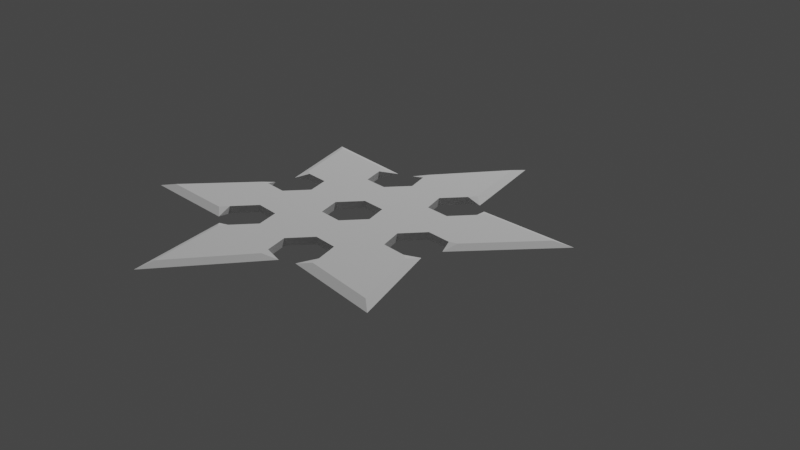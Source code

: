 # Source: ninjaster.blend  (saved by Blender 2.80.75; exported with 4.5.12 LTS)
import bpy
from mathutils import Matrix  # noqa: F401  (used for matrix-valued properties, if any)

bpy.ops.wm.read_factory_settings(use_empty=True)
scene = bpy.context.scene
scene.name = 'Scene'

# ---- collections
col_collection = bpy.data.collections.new('Collection'); scene.collection.children.link(col_collection)

# ---- world
world_world = bpy.data.worlds.new('World'); scene.world = world_world
world_world.use_nodes = True; world_world.node_tree.nodes.clear()
_N = world_world.node_tree.nodes; _L = world_world.node_tree.links
n0 = _N.new('ShaderNodeOutputWorld'); n0.name = 'World Output'; n0.location = (300, 300)
n1 = _N.new('ShaderNodeBackground'); n1.name = 'Background'; n1.location = (10, 300)
n1.inputs[0].default_value = (0.05088, 0.05088, 0.05088, 1.0)
_L.new(n1.outputs[0], n0.inputs[0])
n0.is_active_output = True
world_world.color = (0.05088, 0.05088, 0.05088)
world_world.use_sun_shadow = False
world_world.sun_shadow_jitter_overblur = 0.0

# ---- cameras
cam_camera = bpy.data.cameras.new('Camera')
cam_camera.clip_end = 100.0
cam_camera.ortho_scale = 7.314

# ---- lights
light_light = bpy.data.lights.new('Light', 'POINT')
light_light.transmission_factor = 0.0
light_light.energy = 1000.0
light_light.shadow_soft_size = 0.1
light_light.shadow_maximum_resolution = 0.006
light_light.use_absolute_resolution = True

# ---- meshes
me_cylinder_009 = bpy.data.meshes.new('Cylinder.009')
me_cylinder_009.from_pydata([(0.2739, 0.4564, 0.01), (0.5477, -2.197e-08, 0.01), (0.2739, -0.4564, 0.01), (-0.2739, -0.4564, 0.01), (-0.5477, -2.39e-07, 0.01), (-0.2739, 0.4564, 0.01), (-0.06735, 0.2359, 0.01), (0.06735, 0.2359, 0.01), (0.07698, 0.335, 0.01), (-6.798e-09, 0.197, 0.01), (-0.07698, 0.335, 0.01), (0.1706, 0.1763, 0.01), (0.2379, 0.05961, 0.01), (0.3293, 0.1087, 0.01), (0.1706, 0.09849, 0.01), (0.2628, 0.2277, 0.01), (0.2379, -0.05961, 0.01), (0.1706, -0.1763, 0.01), (0.2628, -0.2277, 0.01), (0.1706, -0.09849, 0.01), (0.3293, -0.1087, 0.01), (0.06735, -0.2359, 0.01), (-0.06735, -0.2359, 0.01), (-0.07698, -0.335, 0.01), (-5.738e-08, -0.197, 0.01), (0.07698, -0.335, 0.01), (-0.1706, -0.1763, 0.01), (-0.2379, -0.05961, 0.01), (-0.3293, -0.1087, 0.01), (-0.1706, -0.09849, 0.01), (-0.2628, -0.2277, 0.01), (-0.2379, 0.05961, 0.01), (-0.1706, 0.1763, 0.01), (-0.2628, 0.2277, 0.01), (-0.1706, 0.09849, 0.01), (-0.3293, 0.1087, 0.01), (-0.06735, 0.03888, 0.01), (-0.06735, -0.03888, 0.01), (0.06735, 0.03888, 0.01), (0.06735, -0.03888, 0.01), (3.725e-09, 0.07777, 0.01), (-3.073e-09, -0.07777, 0.01), (-0.1706, -0.1763, 0.0), (0.3, -0.5, 9.313e-10), (0.2379, -0.2151, 0.01), (-0.2379, -0.2151, 0.0), (0.06735, -0.3136, 0.01), (0.2849, 0.188, 9.313e-10), (0.3, 0.5, 9.313e-10), (0.3053, -0.1466, 9.313e-10), (0.6, -2.524e-08, 9.313e-10), (-0.3053, -0.09849, 0.0), (0.06735, -0.3136, 0.0), (-0.3053, 0.1466, 9.313e-10), (-0.6, -2.684e-07, 9.313e-10), (-0.06735, -0.3136, 0.0), (-0.3, 0.5, 9.313e-10), (0.06735, 0.3136, 0.01), (-0.06735, -0.2359, 0.0), (-0.06735, 0.3136, 0.01), (0.3053, 0.09849, 0.01), (0.3053, 0.1466, 9.313e-10), (0.2379, 0.2151, 0.01), (0.3053, -0.09849, 0.01), (-0.06735, -0.3136, 0.01), (-5.738e-08, -0.197, 0.0), (-0.3053, -0.09849, 0.01), (-0.3053, -0.1466, 9.313e-10), (-0.2379, -0.2151, 0.01), (-0.2379, 0.2151, 0.01), (0.06735, -0.2359, 0.0), (-0.3053, 0.09849, 0.01), (0.2739, 0.4564, -0.01), (0.5477, -2.197e-08, -0.01), (0.2739, -0.4564, -0.01), (-0.2739, -0.4564, -0.01), (-0.5477, -2.39e-07, -0.01), (-0.2739, 0.4564, -0.01), (-0.06735, 0.2359, -0.01), (0.06735, 0.2359, -0.01), (0.07698, 0.335, -0.01), (-6.798e-09, 0.197, -0.01), (-0.07698, 0.335, -0.01), (0.1706, 0.1763, -0.01), (0.2379, 0.05961, -0.01), (0.3293, 0.1087, -0.01), (0.1706, 0.09849, -0.01), (0.2628, 0.2277, -0.01), (0.2379, -0.05961, -0.01), (0.1706, -0.1763, -0.01), (0.2628, -0.2277, -0.01), (0.1706, -0.09849, -0.01), (0.3293, -0.1087, -0.01), (0.06735, -0.2359, -0.01), (-0.06735, -0.2359, -0.01), (-0.07698, -0.335, -0.01), (-5.738e-08, -0.197, -0.01), (0.07698, -0.335, -0.01), (-0.1706, -0.1763, -0.01), (-0.2379, -0.05961, -0.01), (-0.3293, -0.1087, -0.01), (-0.1706, -0.09849, -0.01), (-0.2628, -0.2277, -0.01), (-0.2379, 0.05961, -0.01), (-0.1706, 0.1763, -0.01), (-0.2628, 0.2277, -0.01), (-0.1706, 0.09849, -0.01), (-0.3293, 0.1087, -0.01), (-0.06735, 0.03888, -0.01), (-0.06735, -0.03888, -0.01), (0.06735, 0.03888, -0.01), (0.06735, -0.03888, -0.01), (3.725e-09, 0.07777, -0.01), (-3.073e-09, -0.07777, -0.01), (0.03146, -0.3343, 9.313e-10), (0.2379, -0.05961, 0.0), (0.2379, -0.2151, -0.01), (0.2849, -0.188, 9.313e-10), (0.06735, -0.3136, -0.01), (0.3053, -0.09849, 0.0), (0.2379, -0.2151, 0.0), (0.1706, -0.1763, 0.0), (0.1706, -0.09849, 0.0), (-0.2849, -0.188, 9.313e-10), (-0.3, -0.5, 9.313e-10), (0.2379, 0.2151, 0.0), (0.3053, 0.09849, 0.0), (-0.03146, 0.3343, 9.313e-10), (0.2379, 0.05961, 0.0), (0.06735, 0.3136, -0.01), (0.03146, 0.3343, 9.313e-10), (-0.06735, 0.3136, -0.01), (0.3053, 0.09849, -0.01), (0.1706, 0.09849, 0.0), (0.2379, 0.2151, -0.01), (0.3053, -0.09849, -0.01), (-0.06735, -0.3136, -0.01), (-0.03146, -0.3343, 9.313e-10), (-0.3053, -0.09849, -0.01), (0.1706, 0.1763, 0.0), (-0.2379, -0.2151, -0.01), (-0.2379, 0.2151, -0.01), (-0.2849, 0.188, 9.313e-10), (-0.3053, 0.09849, -0.01), (0.06614, 0.3143, -0.009665), (-0.1706, -0.09849, 0.0), (-0.2379, -0.05961, 0.0), (-0.3053, 0.09849, 0.0), (-0.2379, 0.05961, 0.0), (-0.1706, 0.09849, 0.0), (-0.1706, 0.1763, 0.0), (-0.2379, 0.2151, 0.0), (-6.798e-09, 0.197, 0.0), (0.06735, 0.2359, 0.0), (0.06735, 0.3136, 0.0), (-0.06735, 0.3136, 0.0), (-0.06735, 0.2359, 0.0), (0.06735, 0.03888, 0.0), (3.725e-09, 0.07777, 0.0), (-0.06735, 0.03888, 0.0), (-0.06735, -0.03888, 0.0), (0.06735, -0.03888, 0.0), (-3.073e-09, -0.07777, 0.0)], [], [(161, 111, 113, 162), (64, 55, 58, 22), (22, 58, 65, 24), (24, 65, 70, 21), (21, 70, 52, 46), (0, 8, 15), (44, 120, 121, 17), (17, 121, 122, 19), (154, 129, 79, 153), (131, 127, 155), (153, 79, 81, 152), (152, 81, 78, 156), (19, 122, 115, 16), (126, 132, 84, 128), (16, 115, 119, 63), (134, 47, 125), (128, 84, 86, 133), (133, 86, 83, 139), (61, 132, 126), (120, 116, 89, 121), (135, 49, 119), (121, 89, 91, 122), (122, 91, 88, 115), (60, 126, 128, 12), (117, 120, 44), (55, 136, 94, 58), (118, 114, 52), (58, 94, 96, 65), (12, 128, 133, 14), (65, 96, 93, 70), (137, 55, 64), (14, 133, 139, 11), (51, 138, 99, 146), (140, 123, 45), (146, 99, 101, 145), (145, 101, 98, 42), (67, 138, 51), (151, 141, 104, 150), (143, 53, 147), (150, 104, 106, 149), (11, 139, 125, 62), (149, 106, 103, 148), (18, 25, 2), (2, 25, 114, 43), (25, 46, 114), (18, 2, 43, 117), (62, 57, 7, 9, 6, 59, 69, 32, 34, 31, 71, 66, 27, 29, 37, 36, 40, 38, 14, 11), (13, 20, 1), (33, 10, 5), (28, 35, 4), (23, 30, 3), (0, 15, 47, 48), (1, 20, 49, 50), (3, 30, 123, 124), (4, 35, 53, 54), (5, 10, 127, 56), (20, 63, 49), (8, 0, 48, 130), (15, 62, 47), (13, 1, 50, 61), (23, 3, 124, 137), (30, 68, 123), (10, 59, 127), (28, 4, 54, 67), (35, 71, 53), (63, 60, 12, 14, 38, 39, 41, 37, 29, 26, 68, 64, 22, 24, 21, 46, 44, 17, 19, 16), (33, 5, 56, 142), (148, 103, 143, 147), (42, 98, 140, 45), (70, 93, 118, 52), (115, 88, 135, 119), (139, 83, 134, 125), (156, 78, 131, 155), (160, 162, 113, 109), (160, 109, 108, 159), (159, 108, 112, 158), (158, 112, 110, 157), (157, 110, 111, 161), (72, 87, 80), (90, 74, 97), (74, 43, 114, 97), (97, 114, 118), (90, 117, 43, 74), (134, 83, 86, 110, 112, 108, 109, 101, 99, 138, 143, 103, 106, 104, 141, 131, 78, 81, 79, 129), (85, 73, 92), (105, 77, 82), (100, 76, 107), (95, 75, 102), (72, 48, 47, 87), (73, 50, 49, 92), (75, 124, 123, 102), (76, 54, 53, 107), (77, 56, 127, 82), (92, 49, 135), (80, 130, 48, 72), (87, 47, 134), (85, 61, 50, 73), (95, 137, 124, 75), (102, 123, 140), (82, 127, 131), (100, 67, 54, 76), (107, 53, 143), (135, 88, 91, 89, 116, 118, 93, 96, 94, 136, 140, 98, 101, 109, 113, 111, 110, 86, 84, 132), (105, 142, 56, 77), (142, 151, 69), (46, 25, 18, 44), (44, 18, 117), (63, 20, 13, 60), (60, 13, 61), (62, 15, 8, 57), (57, 8, 130), (59, 10, 33, 69), (69, 33, 142), (71, 35, 28, 66), (66, 28, 67), (68, 30, 23, 64), (64, 23, 137), (100, 138, 67), (140, 136, 95, 102), (95, 136, 137), (118, 116, 90, 97), (90, 116, 117), (135, 132, 85, 92), (85, 132, 61), (134, 129, 144, 80, 87), (80, 144, 130), (131, 141, 105, 82), (105, 141, 142), (143, 138, 100, 107), (26, 42, 45, 68), (29, 145, 42, 26), (27, 146, 145, 29), (66, 51, 146, 27), (31, 148, 147, 71), (34, 149, 148, 31), (32, 150, 149, 34), (69, 151, 150, 32), (6, 156, 155, 59), (154, 57, 130), (9, 152, 156, 6), (7, 153, 152, 9), (57, 154, 153, 7), (130, 144, 129, 154), (126, 60, 61), (125, 47, 62), (119, 49, 63), (120, 117, 116), (52, 114, 46), (55, 137, 136), (45, 123, 68), (51, 66, 67), (147, 53, 71), (151, 142, 141), (155, 127, 59), (38, 157, 161, 39), (40, 158, 157, 38), (36, 159, 158, 40), (37, 160, 159, 36), (37, 41, 162, 160), (39, 161, 162, 41)])
_uv = me_cylinder_009.uv_layers.new(name='UVMap')
_uv.uv.foreach_set('vector', [0.5963, 0.2281, 0.59, 0.2305, 0.5944, 0.1783, 0.6, 0.1816, 0.5125, 0.7606, 0.5087, 0.7579, 0.5325, 0.7235, 0.5383, 0.7248, 0.5383, 0.7248, 0.5325, 0.7235, 0.5234, 0.6796, 0.5287, 0.6757, 0.5287, 0.6757, 0.5234, 0.6796, 0.48, 0.6578, 0.4805, 0.6508, 0.4805, 0.6508, 0.48, 0.6578, 0.4353, 0.6727, 0.4334, 0.6669, 0.9696, 0.3704, 0.8457, 0.2914, 0.9694, 0.2256, 0.4275, 0.5551, 0.4287, 0.5509, 0.4667, 0.5615, 0.4675, 0.5673, 0.4675, 0.5673, 0.4667, 0.5615, 0.5067, 0.5381, 0.5122, 0.5422, 0.269, 0.06612, 0.2726, 0.0617, 0.3099, 0.09137, 0.3034, 0.09405, 0.8396, 0.07728, 0.8153, 0.09142, 0.835, 0.07253, 0.3034, 0.09405, 0.3099, 0.09137, 0.3059, 0.1452, 0.3002, 0.1416, 0.3002, 0.1416, 0.3059, 0.1452, 0.263, 0.1724, 0.2619, 0.1664, 0.5122, 0.5422, 0.5067, 0.5381, 0.5167, 0.4871, 0.5242, 0.4857, 0.6152, 0.4014, 0.6096, 0.4016, 0.6074, 0.3559, 0.6135, 0.3579, 0.5242, 0.4857, 0.5167, 0.4871, 0.4883, 0.444, 0.4939, 0.4404, 0.1386, 0.7984, 0.171, 0.8145, 0.1368, 0.8047, 0.6135, 0.3579, 0.6074, 0.3559, 0.6378, 0.3176, 0.6419, 0.3208, 0.4268, 0.08382, 0.4221, 0.08852, 0.3842, 0.05072, 0.3902, 0.04735, 0.6442, 0.5231, 0.6724, 0.539, 0.6681, 0.5439, 0.4281, 0.2469, 0.4275, 0.2409, 0.477, 0.2355, 0.475, 0.2421, 0.7874, 0.5986, 0.8165, 0.6125, 0.7859, 0.6049, 0.475, 0.2421, 0.477, 0.2355, 0.5183, 0.2692, 0.5127, 0.2724, 0.5127, 0.2724, 0.5183, 0.2692, 0.5283, 0.3212, 0.522, 0.3198, 0.6114, 0.4023, 0.6164, 0.4026, 0.6144, 0.4478, 0.6079, 0.4498, 0.8133, 0.7085, 0.8399, 0.6849, 0.8442, 0.6898, 0.5015, 0.03933, 0.5062, 0.03591, 0.5345, 0.07476, 0.5281, 0.07645, 0.7877, 0.8025, 0.8126, 0.8154, 0.7861, 0.8089, 0.5281, 0.07645, 0.5345, 0.07476, 0.529, 0.1267, 0.5235, 0.1228, 0.6079, 0.4498, 0.6144, 0.4478, 0.6436, 0.4881, 0.6384, 0.4919, 0.5235, 0.1228, 0.529, 0.1267, 0.4833, 0.1499, 0.4833, 0.1439, 0.4275, 0.8913, 0.4471, 0.8724, 0.4517, 0.8771, 0.2124, 0.315, 0.2165, 0.3184, 0.187, 0.3555, 0.1809, 0.3531, 0.3927, 0.4121, 0.3877, 0.4118, 0.3894, 0.3713, 0.3946, 0.3735, 0.9556, 0.5857, 0.9879, 0.6017, 0.9538, 0.592, 0.3946, 0.3735, 0.3894, 0.3713, 0.419, 0.3403, 0.4223, 0.3435, 0.6419, 0.07658, 0.6373, 0.08026, 0.6074, 0.04302, 0.6132, 0.04098, 0.1725, 0.4038, 0.1433, 0.4178, 0.1417, 0.4114, 0.2301, 0.2828, 0.2277, 0.2778, 0.269, 0.2573, 0.2685, 0.2642, 0.02843, 0.4778, 0.0003413, 0.4936, 0.02411, 0.4728, 0.2685, 0.2642, 0.269, 0.2573, 0.3155, 0.2841, 0.3099, 0.2877, 0.1809, 0.3531, 0.187, 0.3555, 0.182, 0.4032, 0.1759, 0.4025, 0.3099, 0.2877, 0.3155, 0.2841, 0.3218, 0.3339, 0.3161, 0.3323, 0.8435, 0.7078, 0.9653, 0.6387, 0.9656, 0.7857, 0.9656, 0.7857, 0.9653, 0.6387, 0.9817, 0.6132, 0.9817, 0.8154, 0.9653, 0.6387, 0.9568, 0.6261, 0.9817, 0.6132, 0.8435, 0.7078, 0.9656, 0.7857, 0.9817, 0.8154, 0.8133, 0.7085, 0.1759, 0.4025, 0.06988, 0.3518, 0.1008, 0.3208, 0.09135, 0.2691, 0.04977, 0.2359, 0.0003413, 0.2419, 0.01775, 0.1311, 0.05487, 0.1504, 0.1002, 0.1277, 0.1103, 0.07605, 0.08247, 0.0362, 0.1858, 0.0003413, 0.1836, 0.04271, 0.2119, 0.07978, 0.2083, 0.1436, 0.1669, 0.1747, 0.1635, 0.228, 0.1992, 0.2558, 0.2124, 0.315, 0.1809, 0.3531, 0.373, 0.5981, 0.247, 0.5324, 0.3733, 0.4435, 0.2473, 0.7185, 0.3691, 0.6494, 0.3695, 0.7964, 0.7983, 0.1857, 0.6724, 0.12, 0.7986, 0.03112, 0.4578, 0.8911, 0.5815, 0.8253, 0.5817, 0.9702, 0.9696, 0.3704, 0.9694, 0.2256, 0.9861, 0.2005, 0.9861, 0.3999, 0.3733, 0.4435, 0.247, 0.5324, 0.2172, 0.5334, 0.3893, 0.4128, 0.5817, 0.9702, 0.5815, 0.8253, 0.5982, 0.8002, 0.5982, 0.9997, 0.7986, 0.03112, 0.6724, 0.12, 0.6425, 0.121, 0.8147, 0.0003413, 0.3695, 0.7964, 0.3691, 0.6494, 0.3855, 0.6239, 0.3855, 0.8261, 0.247, 0.5324, 0.2452, 0.5493, 0.2172, 0.5334, 0.8457, 0.2914, 0.9696, 0.3704, 0.9861, 0.3999, 0.8153, 0.2916, 0.9694, 0.2256, 0.9537, 0.2165, 0.9861, 0.2005, 0.373, 0.5981, 0.3733, 0.4435, 0.3893, 0.4128, 0.3893, 0.6232, 0.4578, 0.8911, 0.5817, 0.9702, 0.5982, 0.9997, 0.4275, 0.8913, 0.5815, 0.8253, 0.5658, 0.8163, 0.5982, 0.8002, 0.3691, 0.6494, 0.3606, 0.6368, 0.3855, 0.6239, 0.7983, 0.1857, 0.7986, 0.03112, 0.8147, 0.0003413, 0.8147, 0.2108, 0.6724, 0.12, 0.6706, 0.1368, 0.6425, 0.121, 0.4939, 0.4404, 0.6114, 0.4023, 0.6079, 0.4498, 0.6384, 0.4919, 0.6219, 0.5521, 0.5898, 0.579, 0.592, 0.6303, 0.6288, 0.6619, 0.6397, 0.721, 0.6089, 0.7571, 0.6102, 0.7995, 0.5125, 0.7606, 0.5383, 0.7248, 0.5287, 0.6757, 0.4805, 0.6508, 0.4334, 0.6669, 0.4275, 0.5551, 0.4675, 0.5673, 0.5122, 0.5422, 0.5242, 0.4857, 0.2473, 0.7185, 0.3695, 0.7964, 0.3855, 0.8261, 0.2172, 0.7192, 0.3161, 0.3323, 0.3218, 0.3339, 0.294, 0.3676, 0.2904, 0.3647, 0.6132, 0.04098, 0.6074, 0.04302, 0.6098, 0.0003413, 0.6144, 0.0005305, 0.4833, 0.1439, 0.4833, 0.1499, 0.4462, 0.1301, 0.4483, 0.1262, 0.522, 0.3198, 0.5283, 0.3212, 0.5006, 0.3608, 0.4963, 0.3579, 0.3902, 0.04735, 0.3842, 0.05072, 0.3747, 0.001427, 0.38, 0.0003413, 0.2619, 0.1664, 0.263, 0.1724, 0.2172, 0.1643, 0.218, 0.1594, 0.6397, 0.1506, 0.6, 0.1816, 0.5944, 0.1783, 0.6357, 0.1455, 0.4268, 0.2746, 0.4223, 0.2794, 0.3828, 0.243, 0.3893, 0.2398, 0.3893, 0.2398, 0.3828, 0.243, 0.3789, 0.1885, 0.3852, 0.1909, 0.3852, 0.1909, 0.3789, 0.1885, 0.4141, 0.1538, 0.4178, 0.1575, 0.6279, 0.2545, 0.6245, 0.2586, 0.59, 0.2305, 0.5963, 0.2281, 0.1546, 0.6444, 0.1543, 0.7893, 0.03074, 0.7235, 0.6744, 0.7207, 0.7965, 0.6428, 0.7962, 0.7898, 0.7965, 0.6428, 0.8126, 0.6132, 0.8126, 0.8154, 0.7962, 0.7898, 0.7962, 0.7898, 0.8126, 0.8154, 0.7877, 0.8025, 0.6744, 0.7207, 0.6442, 0.7201, 0.8126, 0.6132, 0.7965, 0.6428, 0.3747, 0.001427, 0.3842, 0.05072, 0.4221, 0.08852, 0.4141, 0.1538, 0.3789, 0.1885, 0.3828, 0.243, 0.4223, 0.2794, 0.419, 0.3403, 0.3894, 0.3713, 0.3877, 0.4118, 0.294, 0.3676, 0.3218, 0.3339, 0.3155, 0.2841, 0.269, 0.2573, 0.2277, 0.2778, 0.2172, 0.1643, 0.263, 0.1724, 0.3059, 0.1452, 0.3099, 0.09137, 0.2726, 0.0617, 0.6742, 0.522, 0.8005, 0.4331, 0.8002, 0.5875, 0.9694, 0.02546, 0.9696, 0.1703, 0.8457, 0.09127, 0.1561, 0.4289, 0.1565, 0.5835, 0.03016, 0.4946, 0.8476, 0.5108, 0.9715, 0.4318, 0.9712, 0.5766, 0.1546, 0.6444, 0.171, 0.6149, 0.171, 0.8145, 0.1543, 0.7893, 0.8005, 0.4331, 0.8165, 0.4023, 0.8165, 0.6125, 0.8002, 0.5875, 0.9715, 0.4318, 0.9879, 0.4023, 0.9879, 0.6017, 0.9712, 0.5766, 0.1565, 0.5835, 0.1725, 0.6143, 0.0003413, 0.4936, 0.03016, 0.4946, 0.9696, 0.1703, 0.9861, 0.1998, 0.8153, 0.09142, 0.8457, 0.09127, 0.8002, 0.5875, 0.8165, 0.6125, 0.7874, 0.5986, 0.03074, 0.7235, 0.0003413, 0.7233, 0.171, 0.6149, 0.1546, 0.6444, 0.1543, 0.7893, 0.171, 0.8145, 0.1386, 0.7984, 0.6742, 0.522, 0.6442, 0.5231, 0.8165, 0.4023, 0.8005, 0.4331, 0.8476, 0.5108, 0.8172, 0.5106, 0.9879, 0.4023, 0.9715, 0.4318, 0.9712, 0.5766, 0.9879, 0.6017, 0.9556, 0.5857, 0.8457, 0.09127, 0.8153, 0.09142, 0.8396, 0.07728, 0.1561, 0.4289, 0.1725, 0.4038, 0.1725, 0.6143, 0.1565, 0.5835, 0.03016, 0.4946, 0.0003413, 0.4936, 0.02843, 0.4778, 0.5006, 0.3608, 0.5283, 0.3212, 0.5183, 0.2692, 0.477, 0.2355, 0.4275, 0.2409, 0.4462, 0.1301, 0.4833, 0.1499, 0.529, 0.1267, 0.5345, 0.07476, 0.5062, 0.03591, 0.6098, 0.0003413, 0.6074, 0.04302, 0.6373, 0.08026, 0.6357, 0.1455, 0.5944, 0.1783, 0.59, 0.2305, 0.6245, 0.2586, 0.6378, 0.3176, 0.6074, 0.3559, 0.6096, 0.4016, 0.9694, 0.02546, 0.9861, 0.0003413, 0.9861, 0.1998, 0.9696, 0.1703, 0.2172, 0.7192, 0.2437, 0.6956, 0.2481, 0.7005, 0.9568, 0.6261, 0.9653, 0.6387, 0.8435, 0.7078, 0.8442, 0.6898, 0.8442, 0.6898, 0.8435, 0.7078, 0.8133, 0.7085, 0.2452, 0.5493, 0.247, 0.5324, 0.373, 0.5981, 0.3601, 0.6092, 0.3601, 0.6092, 0.373, 0.5981, 0.3893, 0.6232, 0.9537, 0.2165, 0.9694, 0.2256, 0.8457, 0.2914, 0.8396, 0.2774, 0.8396, 0.2774, 0.8457, 0.2914, 0.8153, 0.2916, 0.3606, 0.6368, 0.3691, 0.6494, 0.2473, 0.7185, 0.2481, 0.7005, 0.2481, 0.7005, 0.2473, 0.7185, 0.2172, 0.7192, 0.6706, 0.1368, 0.6724, 0.12, 0.7983, 0.1857, 0.7855, 0.1968, 0.7855, 0.1968, 0.7983, 0.1857, 0.8147, 0.2108, 0.5658, 0.8163, 0.5815, 0.8253, 0.4578, 0.8911, 0.4517, 0.8771, 0.4517, 0.8771, 0.4578, 0.8911, 0.4275, 0.8913, 0.1561, 0.4289, 0.1433, 0.4178, 0.1725, 0.4038, 0.9556, 0.5857, 0.8415, 0.5248, 0.8476, 0.5108, 0.9712, 0.5766, 0.8476, 0.5108, 0.8415, 0.5248, 0.8172, 0.5106, 0.7877, 0.8025, 0.6751, 0.7388, 0.6744, 0.7207, 0.7962, 0.7898, 0.6744, 0.7207, 0.6751, 0.7388, 0.6442, 0.7201, 0.7874, 0.5986, 0.6724, 0.539, 0.6742, 0.522, 0.8002, 0.5875, 0.6742, 0.522, 0.6724, 0.539, 0.6442, 0.5231, 0.1386, 0.7984, 0.02457, 0.7374, 0.02376, 0.737, 0.03074, 0.7235, 0.1543, 0.7893, 0.03074, 0.7235, 0.02376, 0.737, 0.0003413, 0.7233, 0.8396, 0.07728, 0.9537, 0.01639, 0.9694, 0.02546, 0.8457, 0.09127, 0.9694, 0.02546, 0.9537, 0.01639, 0.9861, 0.0003413, 0.02843, 0.4778, 0.1433, 0.4178, 0.1561, 0.4289, 0.03016, 0.4946, 0.6089, 0.7571, 0.6146, 0.7592, 0.6153, 0.7994, 0.6102, 0.7995, 0.6397, 0.721, 0.6436, 0.7243, 0.6146, 0.7592, 0.6089, 0.7571, 0.1836, 0.04271, 0.1893, 0.04078, 0.2165, 0.07629, 0.2119, 0.07978, 0.1858, 0.0003413, 0.1903, 0.0005072, 0.1893, 0.04078, 0.1836, 0.04271, 0.1103, 0.07605, 0.1036, 0.07742, 0.0776, 0.03954, 0.08247, 0.0362, 0.1002, 0.1277, 0.09501, 0.1237, 0.1036, 0.07742, 0.1103, 0.07605, 0.05487, 0.1504, 0.05488, 0.1444, 0.09501, 0.1237, 0.1002, 0.1277, 0.01775, 0.1311, 0.01974, 0.1271, 0.05488, 0.1444, 0.05487, 0.1504, 0.04977, 0.2359, 0.04784, 0.2426, 0.001033, 0.2479, 0.0003413, 0.2419, 0.835, 0.2727, 0.8396, 0.2774, 0.8153, 0.2916, 0.09135, 0.2691, 0.08579, 0.2723, 0.04784, 0.2426, 0.04977, 0.2359, 0.1008, 0.3208, 0.09472, 0.3189, 0.08579, 0.2723, 0.09135, 0.2691, 0.06988, 0.3518, 0.06659, 0.3486, 0.09472, 0.3189, 0.1008, 0.3208, 0.0003413, 0.7233, 0.02376, 0.737, 0.02457, 0.7374, 0.02005, 0.7422, 0.3585, 0.6156, 0.3601, 0.6092, 0.3893, 0.6232, 0.9519, 0.2102, 0.9861, 0.2005, 0.9537, 0.2165, 0.2409, 0.5542, 0.2172, 0.5334, 0.2452, 0.5493, 0.6708, 0.7437, 0.6442, 0.7201, 0.6751, 0.7388, 0.9552, 0.6197, 0.9817, 0.6132, 0.9568, 0.6261, 0.8369, 0.5295, 0.8172, 0.5106, 0.8415, 0.5248, 0.564, 0.81, 0.5982, 0.8002, 0.5658, 0.8163, 0.7839, 0.2032, 0.7855, 0.1968, 0.8147, 0.2108, 0.6663, 0.1418, 0.6425, 0.121, 0.6706, 0.1368, 0.9519, 0.01009, 0.9861, 0.0003413, 0.9537, 0.01639, 0.359, 0.6304, 0.3855, 0.6239, 0.3606, 0.6368, 0.6219, 0.5521, 0.6247, 0.5554, 0.5954, 0.5814, 0.5898, 0.579, 0.1635, 0.228, 0.1698, 0.2254, 0.2026, 0.2516, 0.1992, 0.2558, 0.1669, 0.1747, 0.1727, 0.1781, 0.1698, 0.2254, 0.1635, 0.228, 0.2083, 0.1436, 0.2116, 0.1479, 0.1727, 0.1781, 0.1669, 0.1747, 0.6288, 0.6619, 0.592, 0.6303, 0.5982, 0.6273, 0.6322, 0.6581, 0.5898, 0.579, 0.5954, 0.5814, 0.5982, 0.6273, 0.592, 0.6303])
me_cylinder_009.use_remesh_preserve_volume = False
me_cylinder_009.use_remesh_preserve_attributes = False
me_cylinder_009.use_mirror_vertex_groups = False
me_cylinder_009.update()

# ---- objects
ob_light = bpy.data.objects.new('Light', light_light)
ob_camera = bpy.data.objects.new('Camera', cam_camera)
ob_shuriken = bpy.data.objects.new('shuriken', me_cylinder_009)
ob_empty = bpy.data.objects.new('Empty', None)

# ---- transforms, parenting, visibility, modifiers, constraints
ob_light.location = (4.076, 1.005, 5.904)
ob_light.rotation_euler = (0.6503, 0.05522, 1.866)
ob_light.lock_rotations_4d = False
ob_light.empty_display_type = 'ARROWS'
ob_light.color = (0.0, 0.0, 0.0, 0.0)
ob_light.lineart.crease_threshold = 0.0
ob_camera.location = (-1.486, -2.228, 1.019)
ob_camera.rotation_euler = (1.197, 1.344e-07, -0.6342)
ob_camera.lock_rotations_4d = False
ob_camera.empty_display_type = 'ARROWS'
ob_camera.color = (0.0, 0.0, 0.0, 0.0)
ob_camera.display_type = 'WIRE'
ob_camera.lineart.crease_threshold = 0.0
ob_shuriken.location = (0.0, 0.0, 0.0)
ob_shuriken.lineart.crease_threshold = 0.0
ob_empty.location = (0.0, 0.0, 0.0)
ob_empty.scale = (0.2526, 0.2526, 0.2526)
ob_empty.empty_display_type = 'IMAGE'
ob_empty.empty_display_size = 5.0
ob_empty.empty_image_depth = 'BACK'
ob_empty.show_empty_image_perspective = False
ob_empty.empty_image_side = 'FRONT'
ob_empty.lineart.crease_threshold = 0.0

# ---- collection membership
col_collection.objects.link(ob_light)
col_collection.objects.link(ob_camera)
col_collection.objects.link(ob_shuriken)
col_collection.objects.link(ob_empty)

# ---- scene / render settings (as saved in the file)
scene.camera = ob_camera
scene.frame_start = 1; scene.frame_end = 250; scene.frame_set(1)
scene.render.engine = 'CYCLES'
scene.cycles.use_denoising = False
scene.cycles.samples = 128
scene.cycles.sampling_pattern = 'TABULATED_SOBOL'
scene.cycles.use_adaptive_sampling = False
scene.cycles.use_light_tree = False
scene.view_settings.view_transform = 'Filmic'
scene.unit_settings.scale_length = 0.1
bpy.context.view_layer.update()

